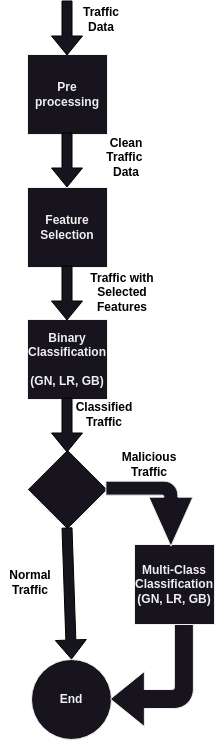

The diagram above was exported from draw.io. Its source (the exported page's mxGraphModel, read from the mxfile embedded in the PNG):
<mxGraphModel dx="1434" dy="843" grid="0" gridSize="10" guides="1" tooltips="1" connect="1" arrows="1" fold="1" page="1" pageScale="1" pageWidth="827" pageHeight="1169" background="#ffffff" math="0" shadow="0">
  <root>
    <mxCell id="0" />
    <mxCell id="1" parent="0" />
    <mxCell id="xg0IuUvrPMtw5q6GgkEU-11" style="edgeStyle=orthogonalEdgeStyle;rounded=0;orthogonalLoop=1;jettySize=auto;html=1;" edge="1" parent="1" source="xg0IuUvrPMtw5q6GgkEU-2">
      <mxGeometry relative="1" as="geometry">
        <mxPoint x="359" y="215" as="targetPoint" />
      </mxGeometry>
    </mxCell>
    <mxCell id="xg0IuUvrPMtw5q6GgkEU-2" value="&lt;b&gt;Feature&lt;/b&gt;&lt;div&gt;&lt;b&gt;Selection&lt;/b&gt;&lt;/div&gt;" style="whiteSpace=wrap;html=1;aspect=fixed;" vertex="1" parent="1">
      <mxGeometry x="319" y="238" width="80" height="80" as="geometry" />
    </mxCell>
    <mxCell id="xg0IuUvrPMtw5q6GgkEU-3" value="&lt;b&gt;Binary&lt;/b&gt;&lt;div&gt;&lt;b&gt;Classification&lt;/b&gt;&lt;/div&gt;&lt;div&gt;&lt;b&gt;&lt;br&gt;&lt;/b&gt;&lt;/div&gt;&lt;div&gt;&lt;b&gt;(GN, LR, GB)&lt;/b&gt;&lt;/div&gt;" style="whiteSpace=wrap;html=1;aspect=fixed;" vertex="1" parent="1">
      <mxGeometry x="319" y="370" width="80" height="80" as="geometry" />
    </mxCell>
    <mxCell id="xg0IuUvrPMtw5q6GgkEU-4" value="" style="rhombus;whiteSpace=wrap;html=1;" vertex="1" parent="1">
      <mxGeometry x="319" y="500" width="80" height="80" as="geometry" />
    </mxCell>
    <mxCell id="xg0IuUvrPMtw5q6GgkEU-5" value="&lt;b&gt;Multi-Class&lt;/b&gt;&lt;div&gt;&lt;b&gt;Classification&lt;/b&gt;&lt;/div&gt;&lt;div&gt;&lt;b&gt;(GN, LR, GB)&lt;/b&gt;&lt;/div&gt;" style="whiteSpace=wrap;html=1;aspect=fixed;" vertex="1" parent="1">
      <mxGeometry x="426" y="595" width="80" height="80" as="geometry" />
    </mxCell>
    <mxCell id="xg0IuUvrPMtw5q6GgkEU-6" value="&lt;b&gt;End&lt;/b&gt;" style="ellipse;whiteSpace=wrap;html=1;aspect=fixed;" vertex="1" parent="1">
      <mxGeometry x="323" y="710" width="80" height="80" as="geometry" />
    </mxCell>
    <mxCell id="xg0IuUvrPMtw5q6GgkEU-7" value="&lt;font color=&quot;#000000&quot;&gt;&lt;b&gt;Traffic&lt;/b&gt;&lt;/font&gt;&lt;div&gt;&lt;font color=&quot;#000000&quot;&gt;&lt;b&gt;Data&lt;/b&gt;&lt;/font&gt;&lt;/div&gt;" style="text;html=1;align=center;verticalAlign=middle;whiteSpace=wrap;rounded=0;" vertex="1" parent="1">
      <mxGeometry x="363" y="55" width="60" height="30" as="geometry" />
    </mxCell>
    <mxCell id="xg0IuUvrPMtw5q6GgkEU-8" value="&lt;b&gt;Pre&lt;/b&gt;&lt;div&gt;&lt;b&gt;processing&lt;/b&gt;&lt;/div&gt;" style="whiteSpace=wrap;html=1;aspect=fixed;" vertex="1" parent="1">
      <mxGeometry x="319" y="105" width="80" height="80" as="geometry" />
    </mxCell>
    <mxCell id="xg0IuUvrPMtw5q6GgkEU-9" value="" style="shape=flexArrow;endArrow=classic;html=1;rounded=0;strokeColor=#000000;fillColor=default;" edge="1" parent="1">
      <mxGeometry width="50" height="50" relative="1" as="geometry">
        <mxPoint x="358.5" y="51" as="sourcePoint" />
        <mxPoint x="358.5" y="106" as="targetPoint" />
      </mxGeometry>
    </mxCell>
    <mxCell id="xg0IuUvrPMtw5q6GgkEU-10" value="" style="shape=flexArrow;endArrow=classic;html=1;rounded=0;strokeColor=#000000;fillColor=default;" edge="1" parent="1">
      <mxGeometry width="50" height="50" relative="1" as="geometry">
        <mxPoint x="358.5" y="183" as="sourcePoint" />
        <mxPoint x="358.5" y="238" as="targetPoint" />
      </mxGeometry>
    </mxCell>
    <mxCell id="xg0IuUvrPMtw5q6GgkEU-12" value="" style="shape=flexArrow;endArrow=classic;html=1;rounded=0;strokeColor=#000000;fillColor=default;" edge="1" parent="1">
      <mxGeometry width="50" height="50" relative="1" as="geometry">
        <mxPoint x="358.5" y="316" as="sourcePoint" />
        <mxPoint x="358.5" y="371" as="targetPoint" />
      </mxGeometry>
    </mxCell>
    <mxCell id="xg0IuUvrPMtw5q6GgkEU-13" value="" style="shape=flexArrow;endArrow=classic;html=1;rounded=0;strokeColor=#000000;fillColor=default;" edge="1" parent="1">
      <mxGeometry width="50" height="50" relative="1" as="geometry">
        <mxPoint x="358.5" y="448" as="sourcePoint" />
        <mxPoint x="358.5" y="503" as="targetPoint" />
      </mxGeometry>
    </mxCell>
    <mxCell id="xg0IuUvrPMtw5q6GgkEU-14" value="&lt;font color=&quot;#000000&quot;&gt;&lt;b&gt;Traffic with&lt;/b&gt;&lt;/font&gt;&lt;div&gt;&lt;font color=&quot;#000000&quot;&gt;&lt;b&gt;Selected Features&lt;/b&gt;&lt;/font&gt;&lt;/div&gt;" style="text;html=1;align=center;verticalAlign=middle;whiteSpace=wrap;rounded=0;" vertex="1" parent="1">
      <mxGeometry x="371" y="322" width="86" height="41" as="geometry" />
    </mxCell>
    <mxCell id="xg0IuUvrPMtw5q6GgkEU-15" value="&lt;font color=&quot;#000000&quot;&gt;&lt;b&gt;Clean&lt;/b&gt;&lt;/font&gt;&lt;div&gt;&lt;font color=&quot;#000000&quot;&gt;&lt;b&gt;Traffic&amp;nbsp;&lt;/b&gt;&lt;/font&gt;&lt;/div&gt;&lt;div&gt;&lt;font color=&quot;#000000&quot;&gt;&lt;b&gt;Data&lt;/b&gt;&lt;/font&gt;&lt;/div&gt;" style="text;html=1;align=center;verticalAlign=middle;whiteSpace=wrap;rounded=0;" vertex="1" parent="1">
      <mxGeometry x="375" y="187" width="86" height="41" as="geometry" />
    </mxCell>
    <mxCell id="xg0IuUvrPMtw5q6GgkEU-16" value="" style="html=1;shadow=0;dashed=0;align=center;verticalAlign=middle;shape=mxgraph.arrows2.bendArrow;dy=7;dx=49;notch=0;arrowHead=44;rounded=1;rotation=90;" vertex="1" parent="1">
      <mxGeometry x="408.38" y="520.63" width="65" height="87" as="geometry" />
    </mxCell>
    <mxCell id="xg0IuUvrPMtw5q6GgkEU-17" value="&lt;font color=&quot;#000000&quot;&gt;&lt;b&gt;Malicious&lt;/b&gt;&lt;/font&gt;&lt;div&gt;&lt;font color=&quot;#000000&quot;&gt;&lt;b&gt;Traffic&lt;/b&gt;&lt;/font&gt;&lt;/div&gt;" style="text;html=1;align=center;verticalAlign=middle;whiteSpace=wrap;rounded=0;" vertex="1" parent="1">
      <mxGeometry x="401.88" y="494" width="78" height="41" as="geometry" />
    </mxCell>
    <mxCell id="xg0IuUvrPMtw5q6GgkEU-18" value="&lt;font color=&quot;#000000&quot;&gt;&lt;b&gt;Classified&lt;/b&gt;&lt;/font&gt;&lt;div&gt;&lt;font color=&quot;#000000&quot;&gt;&lt;b&gt;Traffic&lt;/b&gt;&lt;/font&gt;&lt;/div&gt;" style="text;html=1;align=center;verticalAlign=middle;whiteSpace=wrap;rounded=0;" vertex="1" parent="1">
      <mxGeometry x="366" y="450" width="60" height="30" as="geometry" />
    </mxCell>
    <mxCell id="xg0IuUvrPMtw5q6GgkEU-19" value="" style="shape=flexArrow;endArrow=classic;html=1;rounded=0;strokeColor=#000000;fillColor=default;entryX=0.5;entryY=0;entryDx=0;entryDy=0;" edge="1" parent="1" target="xg0IuUvrPMtw5q6GgkEU-6">
      <mxGeometry width="50" height="50" relative="1" as="geometry">
        <mxPoint x="358.5" y="578" as="sourcePoint" />
        <mxPoint x="358.5" y="633" as="targetPoint" />
      </mxGeometry>
    </mxCell>
    <mxCell id="xg0IuUvrPMtw5q6GgkEU-20" value="&lt;font color=&quot;#000000&quot;&gt;&lt;b&gt;Normal&lt;/b&gt;&lt;/font&gt;&lt;div&gt;&lt;font color=&quot;#000000&quot;&gt;&lt;b&gt;Traffic&lt;/b&gt;&lt;/font&gt;&lt;/div&gt;" style="text;html=1;align=center;verticalAlign=middle;whiteSpace=wrap;rounded=0;" vertex="1" parent="1">
      <mxGeometry x="292" y="618" width="60" height="30" as="geometry" />
    </mxCell>
    <mxCell id="xg0IuUvrPMtw5q6GgkEU-21" value="" style="html=1;shadow=0;dashed=0;align=center;verticalAlign=middle;shape=mxgraph.arrows2.bendArrow;dy=9.5;dx=34;notch=0;arrowHead=55;rounded=1;rotation=-180;" vertex="1" parent="1">
      <mxGeometry x="401.88" y="675" width="83" height="102" as="geometry" />
    </mxCell>
  </root>
</mxGraphModel>